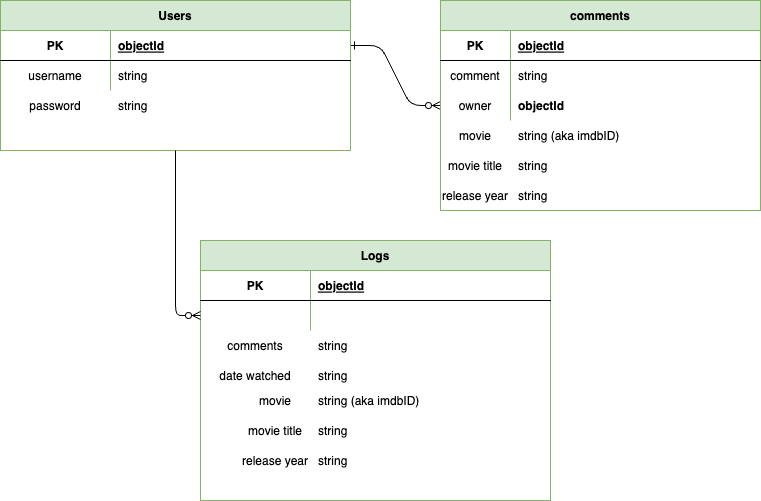

The diagram above was exported from draw.io. Its source (the exported page's mxGraphModel, read from the mxfile embedded in the PNG):
<mxGraphModel dx="967" dy="1323" grid="1" gridSize="10" guides="1" tooltips="1" connect="1" arrows="1" fold="1" page="1" pageScale="1" pageWidth="850" pageHeight="1100" math="0" shadow="0" extFonts="Permanent Marker^https://fonts.googleapis.com/css?family=Permanent+Marker">
  <root>
    <mxCell id="0" />
    <mxCell id="1" parent="0" />
    <mxCell id="C-vyLk0tnHw3VtMMgP7b-1" value="" style="edgeStyle=entityRelationEdgeStyle;endArrow=ERzeroToMany;startArrow=ERone;endFill=1;startFill=0;exitX=1;exitY=0.5;exitDx=0;exitDy=0;" parent="1" source="C-vyLk0tnHw3VtMMgP7b-24" target="C-vyLk0tnHw3VtMMgP7b-13" edge="1">
      <mxGeometry width="100" height="100" relative="1" as="geometry">
        <mxPoint x="70" y="200" as="sourcePoint" />
        <mxPoint x="330" y="435" as="targetPoint" />
      </mxGeometry>
    </mxCell>
    <mxCell id="C-vyLk0tnHw3VtMMgP7b-13" value="comments" style="shape=table;startSize=30;container=1;collapsible=1;childLayout=tableLayout;fixedRows=1;rowLines=0;fontStyle=1;align=center;resizeLast=1;fillColor=#d5e8d4;strokeColor=#82b366;" parent="1" vertex="1">
      <mxGeometry x="460" y="120" width="320" height="210" as="geometry" />
    </mxCell>
    <mxCell id="C-vyLk0tnHw3VtMMgP7b-14" value="" style="shape=partialRectangle;collapsible=0;dropTarget=0;pointerEvents=0;fillColor=none;points=[[0,0.5],[1,0.5]];portConstraint=eastwest;top=0;left=0;right=0;bottom=1;" parent="C-vyLk0tnHw3VtMMgP7b-13" vertex="1">
      <mxGeometry y="30" width="320" height="30" as="geometry" />
    </mxCell>
    <mxCell id="C-vyLk0tnHw3VtMMgP7b-15" value="PK" style="shape=partialRectangle;overflow=hidden;connectable=0;fillColor=none;top=0;left=0;bottom=0;right=0;fontStyle=1;" parent="C-vyLk0tnHw3VtMMgP7b-14" vertex="1">
      <mxGeometry width="70" height="30" as="geometry">
        <mxRectangle width="70" height="30" as="alternateBounds" />
      </mxGeometry>
    </mxCell>
    <mxCell id="C-vyLk0tnHw3VtMMgP7b-16" value="objectId" style="shape=partialRectangle;overflow=hidden;connectable=0;fillColor=none;top=0;left=0;bottom=0;right=0;align=left;spacingLeft=6;fontStyle=5;" parent="C-vyLk0tnHw3VtMMgP7b-14" vertex="1">
      <mxGeometry x="70" width="250" height="30" as="geometry">
        <mxRectangle width="250" height="30" as="alternateBounds" />
      </mxGeometry>
    </mxCell>
    <mxCell id="C-vyLk0tnHw3VtMMgP7b-17" value="" style="shape=partialRectangle;collapsible=0;dropTarget=0;pointerEvents=0;fillColor=none;points=[[0,0.5],[1,0.5]];portConstraint=eastwest;top=0;left=0;right=0;bottom=0;" parent="C-vyLk0tnHw3VtMMgP7b-13" vertex="1">
      <mxGeometry y="60" width="320" height="30" as="geometry" />
    </mxCell>
    <mxCell id="C-vyLk0tnHw3VtMMgP7b-18" value="comment" style="shape=partialRectangle;overflow=hidden;connectable=0;fillColor=none;top=0;left=0;bottom=0;right=0;" parent="C-vyLk0tnHw3VtMMgP7b-17" vertex="1">
      <mxGeometry width="70" height="30" as="geometry">
        <mxRectangle width="70" height="30" as="alternateBounds" />
      </mxGeometry>
    </mxCell>
    <mxCell id="C-vyLk0tnHw3VtMMgP7b-19" value="string" style="shape=partialRectangle;overflow=hidden;connectable=0;fillColor=none;top=0;left=0;bottom=0;right=0;align=left;spacingLeft=6;" parent="C-vyLk0tnHw3VtMMgP7b-17" vertex="1">
      <mxGeometry x="70" width="250" height="30" as="geometry">
        <mxRectangle width="250" height="30" as="alternateBounds" />
      </mxGeometry>
    </mxCell>
    <mxCell id="C-vyLk0tnHw3VtMMgP7b-20" value="" style="shape=partialRectangle;collapsible=0;dropTarget=0;pointerEvents=0;fillColor=none;points=[[0,0.5],[1,0.5]];portConstraint=eastwest;top=0;left=0;right=0;bottom=0;" parent="C-vyLk0tnHw3VtMMgP7b-13" vertex="1">
      <mxGeometry y="90" width="320" height="30" as="geometry" />
    </mxCell>
    <mxCell id="C-vyLk0tnHw3VtMMgP7b-21" value="" style="shape=partialRectangle;overflow=hidden;connectable=0;fillColor=none;top=0;left=0;bottom=0;right=0;" parent="C-vyLk0tnHw3VtMMgP7b-20" vertex="1">
      <mxGeometry width="70" height="30" as="geometry">
        <mxRectangle width="70" height="30" as="alternateBounds" />
      </mxGeometry>
    </mxCell>
    <mxCell id="C-vyLk0tnHw3VtMMgP7b-22" value="" style="shape=partialRectangle;overflow=hidden;connectable=0;fillColor=none;top=0;left=0;bottom=0;right=0;align=left;spacingLeft=6;" parent="C-vyLk0tnHw3VtMMgP7b-20" vertex="1">
      <mxGeometry x="70" width="250" height="30" as="geometry">
        <mxRectangle width="250" height="30" as="alternateBounds" />
      </mxGeometry>
    </mxCell>
    <mxCell id="C-vyLk0tnHw3VtMMgP7b-23" value="Users" style="shape=table;startSize=30;container=1;collapsible=1;childLayout=tableLayout;fixedRows=1;rowLines=0;fontStyle=1;align=center;resizeLast=1;fillColor=#d5e8d4;strokeColor=#82b366;" parent="1" vertex="1">
      <mxGeometry x="20" y="120" width="350" height="150" as="geometry" />
    </mxCell>
    <mxCell id="C-vyLk0tnHw3VtMMgP7b-24" value="" style="shape=partialRectangle;collapsible=0;dropTarget=0;pointerEvents=0;fillColor=none;points=[[0,0.5],[1,0.5]];portConstraint=eastwest;top=0;left=0;right=0;bottom=1;" parent="C-vyLk0tnHw3VtMMgP7b-23" vertex="1">
      <mxGeometry y="30" width="350" height="30" as="geometry" />
    </mxCell>
    <mxCell id="C-vyLk0tnHw3VtMMgP7b-25" value="PK" style="shape=partialRectangle;overflow=hidden;connectable=0;fillColor=none;top=0;left=0;bottom=0;right=0;fontStyle=1;" parent="C-vyLk0tnHw3VtMMgP7b-24" vertex="1">
      <mxGeometry width="110" height="30" as="geometry">
        <mxRectangle width="110" height="30" as="alternateBounds" />
      </mxGeometry>
    </mxCell>
    <mxCell id="C-vyLk0tnHw3VtMMgP7b-26" value="objectId" style="shape=partialRectangle;overflow=hidden;connectable=0;fillColor=none;top=0;left=0;bottom=0;right=0;align=left;spacingLeft=6;fontStyle=5;" parent="C-vyLk0tnHw3VtMMgP7b-24" vertex="1">
      <mxGeometry x="110" width="240" height="30" as="geometry">
        <mxRectangle width="240" height="30" as="alternateBounds" />
      </mxGeometry>
    </mxCell>
    <mxCell id="C-vyLk0tnHw3VtMMgP7b-27" value="" style="shape=partialRectangle;collapsible=0;dropTarget=0;pointerEvents=0;fillColor=none;points=[[0,0.5],[1,0.5]];portConstraint=eastwest;top=0;left=0;right=0;bottom=0;" parent="C-vyLk0tnHw3VtMMgP7b-23" vertex="1">
      <mxGeometry y="60" width="350" height="30" as="geometry" />
    </mxCell>
    <mxCell id="C-vyLk0tnHw3VtMMgP7b-28" value="username" style="shape=partialRectangle;overflow=hidden;connectable=0;fillColor=none;top=0;left=0;bottom=0;right=0;" parent="C-vyLk0tnHw3VtMMgP7b-27" vertex="1">
      <mxGeometry width="110" height="30" as="geometry">
        <mxRectangle width="110" height="30" as="alternateBounds" />
      </mxGeometry>
    </mxCell>
    <mxCell id="C-vyLk0tnHw3VtMMgP7b-29" value="string" style="shape=partialRectangle;overflow=hidden;connectable=0;fillColor=none;top=0;left=0;bottom=0;right=0;align=left;spacingLeft=6;" parent="C-vyLk0tnHw3VtMMgP7b-27" vertex="1">
      <mxGeometry x="110" width="240" height="30" as="geometry">
        <mxRectangle width="240" height="30" as="alternateBounds" />
      </mxGeometry>
    </mxCell>
    <mxCell id="m-QiMLTg-RNz21yjBvKf-1" value="password" style="shape=partialRectangle;overflow=hidden;connectable=0;fillColor=none;top=0;left=0;bottom=0;right=0;perimeterSpacing=1;strokeColor=default;" parent="1" vertex="1">
      <mxGeometry x="20" y="210" width="110" height="30" as="geometry">
        <mxRectangle width="110" height="30" as="alternateBounds" />
      </mxGeometry>
    </mxCell>
    <mxCell id="m-QiMLTg-RNz21yjBvKf-5" value="string" style="shape=partialRectangle;overflow=hidden;connectable=0;fillColor=none;top=0;left=0;bottom=0;right=0;align=left;spacingLeft=6;" parent="1" vertex="1">
      <mxGeometry x="130" y="210" width="240" height="30" as="geometry">
        <mxRectangle width="240" height="30" as="alternateBounds" />
      </mxGeometry>
    </mxCell>
    <mxCell id="m-QiMLTg-RNz21yjBvKf-12" value="Logs" style="shape=table;startSize=30;container=1;collapsible=1;childLayout=tableLayout;fixedRows=1;rowLines=0;fontStyle=1;align=center;resizeLast=1;fillColor=#d5e8d4;strokeColor=#82b366;" parent="1" vertex="1">
      <mxGeometry x="220" y="360" width="350" height="260" as="geometry" />
    </mxCell>
    <mxCell id="m-QiMLTg-RNz21yjBvKf-13" value="" style="shape=partialRectangle;collapsible=0;dropTarget=0;pointerEvents=0;fillColor=none;points=[[0,0.5],[1,0.5]];portConstraint=eastwest;top=0;left=0;right=0;bottom=1;" parent="m-QiMLTg-RNz21yjBvKf-12" vertex="1">
      <mxGeometry y="30" width="350" height="30" as="geometry" />
    </mxCell>
    <mxCell id="m-QiMLTg-RNz21yjBvKf-14" value="PK" style="shape=partialRectangle;overflow=hidden;connectable=0;fillColor=none;top=0;left=0;bottom=0;right=0;fontStyle=1;" parent="m-QiMLTg-RNz21yjBvKf-13" vertex="1">
      <mxGeometry width="110" height="30" as="geometry">
        <mxRectangle width="110" height="30" as="alternateBounds" />
      </mxGeometry>
    </mxCell>
    <mxCell id="m-QiMLTg-RNz21yjBvKf-15" value="objectId" style="shape=partialRectangle;overflow=hidden;connectable=0;fillColor=none;top=0;left=0;bottom=0;right=0;align=left;spacingLeft=6;fontStyle=5;" parent="m-QiMLTg-RNz21yjBvKf-13" vertex="1">
      <mxGeometry x="110" width="240" height="30" as="geometry">
        <mxRectangle width="240" height="30" as="alternateBounds" />
      </mxGeometry>
    </mxCell>
    <mxCell id="m-QiMLTg-RNz21yjBvKf-16" value="" style="shape=partialRectangle;collapsible=0;dropTarget=0;pointerEvents=0;fillColor=none;points=[[0,0.5],[1,0.5]];portConstraint=eastwest;top=0;left=0;right=0;bottom=0;" parent="m-QiMLTg-RNz21yjBvKf-12" vertex="1">
      <mxGeometry y="60" width="350" height="30" as="geometry" />
    </mxCell>
    <mxCell id="m-QiMLTg-RNz21yjBvKf-17" value="" style="shape=partialRectangle;overflow=hidden;connectable=0;fillColor=none;top=0;left=0;bottom=0;right=0;" parent="m-QiMLTg-RNz21yjBvKf-16" vertex="1">
      <mxGeometry width="110" height="30" as="geometry">
        <mxRectangle width="110" height="30" as="alternateBounds" />
      </mxGeometry>
    </mxCell>
    <mxCell id="m-QiMLTg-RNz21yjBvKf-18" value="" style="shape=partialRectangle;overflow=hidden;connectable=0;fillColor=none;top=0;left=0;bottom=0;right=0;align=left;spacingLeft=6;" parent="m-QiMLTg-RNz21yjBvKf-16" vertex="1">
      <mxGeometry x="110" width="240" height="30" as="geometry">
        <mxRectangle width="240" height="30" as="alternateBounds" />
      </mxGeometry>
    </mxCell>
    <mxCell id="m-QiMLTg-RNz21yjBvKf-22" style="edgeStyle=orthogonalEdgeStyle;rounded=1;orthogonalLoop=1;jettySize=auto;html=1;exitX=0;exitY=0.5;exitDx=0;exitDy=0;entryX=0.5;entryY=1;entryDx=0;entryDy=0;startArrow=ERzeroToMany;startFill=0;endArrow=none;endFill=0;" parent="1" source="m-QiMLTg-RNz21yjBvKf-16" target="C-vyLk0tnHw3VtMMgP7b-23" edge="1">
      <mxGeometry relative="1" as="geometry" />
    </mxCell>
    <mxCell id="m-QiMLTg-RNz21yjBvKf-27" value="date watched" style="shape=partialRectangle;overflow=hidden;connectable=0;fillColor=none;top=0;left=0;bottom=0;right=0;" parent="1" vertex="1">
      <mxGeometry x="220" y="480" width="110" height="30" as="geometry">
        <mxRectangle width="110" height="30" as="alternateBounds" />
      </mxGeometry>
    </mxCell>
    <mxCell id="m-QiMLTg-RNz21yjBvKf-28" value="string" style="shape=partialRectangle;overflow=hidden;connectable=0;fillColor=none;top=0;left=0;bottom=0;right=0;align=left;spacingLeft=6;" parent="1" vertex="1">
      <mxGeometry x="330" y="480" width="240" height="30" as="geometry">
        <mxRectangle width="240" height="30" as="alternateBounds" />
      </mxGeometry>
    </mxCell>
    <mxCell id="m-QiMLTg-RNz21yjBvKf-29" value="comments" style="shape=partialRectangle;overflow=hidden;connectable=0;fillColor=none;top=0;left=0;bottom=0;right=0;" parent="1" vertex="1">
      <mxGeometry x="220" y="450" width="110" height="30" as="geometry">
        <mxRectangle width="110" height="30" as="alternateBounds" />
      </mxGeometry>
    </mxCell>
    <mxCell id="m-QiMLTg-RNz21yjBvKf-30" value="string" style="shape=partialRectangle;overflow=hidden;connectable=0;fillColor=none;top=0;left=0;bottom=0;right=0;align=left;spacingLeft=6;" parent="1" vertex="1">
      <mxGeometry x="330" y="450" width="240" height="30" as="geometry">
        <mxRectangle width="240" height="30" as="alternateBounds" />
      </mxGeometry>
    </mxCell>
    <mxCell id="E1yqB3U69AoCqUljga39-1" value="owner" style="shape=partialRectangle;overflow=hidden;connectable=0;fillColor=none;top=0;left=0;bottom=0;right=0;" vertex="1" parent="1">
      <mxGeometry x="460" y="210" width="70" height="30" as="geometry">
        <mxRectangle width="70" height="30" as="alternateBounds" />
      </mxGeometry>
    </mxCell>
    <mxCell id="E1yqB3U69AoCqUljga39-2" value="objectId" style="shape=partialRectangle;overflow=hidden;connectable=0;fillColor=none;top=0;left=0;bottom=0;right=0;align=left;spacingLeft=6;fontStyle=1" vertex="1" parent="1">
      <mxGeometry x="530" y="210" width="250" height="30" as="geometry">
        <mxRectangle width="250" height="30" as="alternateBounds" />
      </mxGeometry>
    </mxCell>
    <mxCell id="E1yqB3U69AoCqUljga39-3" value="movie" style="shape=partialRectangle;overflow=hidden;connectable=0;fillColor=none;top=0;left=0;bottom=0;right=0;" vertex="1" parent="1">
      <mxGeometry x="460" y="240" width="70" height="30" as="geometry">
        <mxRectangle width="70" height="30" as="alternateBounds" />
      </mxGeometry>
    </mxCell>
    <mxCell id="E1yqB3U69AoCqUljga39-4" value="string (aka imdbID)" style="shape=partialRectangle;overflow=hidden;connectable=0;fillColor=none;top=0;left=0;bottom=0;right=0;align=left;spacingLeft=6;" vertex="1" parent="1">
      <mxGeometry x="530" y="240" width="250" height="30" as="geometry">
        <mxRectangle width="250" height="30" as="alternateBounds" />
      </mxGeometry>
    </mxCell>
    <mxCell id="E1yqB3U69AoCqUljga39-5" value="movie title" style="shape=partialRectangle;overflow=hidden;connectable=0;fillColor=none;top=0;left=0;bottom=0;right=0;" vertex="1" parent="1">
      <mxGeometry x="460" y="270" width="70" height="30" as="geometry">
        <mxRectangle width="70" height="30" as="alternateBounds" />
      </mxGeometry>
    </mxCell>
    <mxCell id="E1yqB3U69AoCqUljga39-6" value="string" style="shape=partialRectangle;overflow=hidden;connectable=0;fillColor=none;top=0;left=0;bottom=0;right=0;align=left;spacingLeft=6;" vertex="1" parent="1">
      <mxGeometry x="530" y="270" width="250" height="30" as="geometry">
        <mxRectangle width="250" height="30" as="alternateBounds" />
      </mxGeometry>
    </mxCell>
    <mxCell id="E1yqB3U69AoCqUljga39-7" value="string" style="shape=partialRectangle;overflow=hidden;connectable=0;fillColor=none;top=0;left=0;bottom=0;right=0;align=left;spacingLeft=6;" vertex="1" parent="1">
      <mxGeometry x="530" y="300" width="250" height="30" as="geometry">
        <mxRectangle width="250" height="30" as="alternateBounds" />
      </mxGeometry>
    </mxCell>
    <mxCell id="E1yqB3U69AoCqUljga39-8" value="release year" style="shape=partialRectangle;overflow=hidden;connectable=0;fillColor=none;top=0;left=0;bottom=0;right=0;" vertex="1" parent="1">
      <mxGeometry x="460" y="300" width="70" height="30" as="geometry">
        <mxRectangle width="70" height="30" as="alternateBounds" />
      </mxGeometry>
    </mxCell>
    <mxCell id="E1yqB3U69AoCqUljga39-16" value="movie" style="shape=partialRectangle;overflow=hidden;connectable=0;fillColor=none;top=0;left=0;bottom=0;right=0;" vertex="1" parent="1">
      <mxGeometry x="260" y="505" width="70" height="30" as="geometry">
        <mxRectangle width="70" height="30" as="alternateBounds" />
      </mxGeometry>
    </mxCell>
    <mxCell id="E1yqB3U69AoCqUljga39-17" value="string (aka imdbID)" style="shape=partialRectangle;overflow=hidden;connectable=0;fillColor=none;top=0;left=0;bottom=0;right=0;align=left;spacingLeft=6;" vertex="1" parent="1">
      <mxGeometry x="330" y="505" width="250" height="30" as="geometry">
        <mxRectangle width="250" height="30" as="alternateBounds" />
      </mxGeometry>
    </mxCell>
    <mxCell id="E1yqB3U69AoCqUljga39-18" value="movie title" style="shape=partialRectangle;overflow=hidden;connectable=0;fillColor=none;top=0;left=0;bottom=0;right=0;" vertex="1" parent="1">
      <mxGeometry x="260" y="535" width="70" height="30" as="geometry">
        <mxRectangle width="70" height="30" as="alternateBounds" />
      </mxGeometry>
    </mxCell>
    <mxCell id="E1yqB3U69AoCqUljga39-19" value="string" style="shape=partialRectangle;overflow=hidden;connectable=0;fillColor=none;top=0;left=0;bottom=0;right=0;align=left;spacingLeft=6;" vertex="1" parent="1">
      <mxGeometry x="330" y="535" width="250" height="30" as="geometry">
        <mxRectangle width="250" height="30" as="alternateBounds" />
      </mxGeometry>
    </mxCell>
    <mxCell id="E1yqB3U69AoCqUljga39-20" value="string" style="shape=partialRectangle;overflow=hidden;connectable=0;fillColor=none;top=0;left=0;bottom=0;right=0;align=left;spacingLeft=6;" vertex="1" parent="1">
      <mxGeometry x="330" y="565" width="250" height="30" as="geometry">
        <mxRectangle width="250" height="30" as="alternateBounds" />
      </mxGeometry>
    </mxCell>
    <mxCell id="E1yqB3U69AoCqUljga39-21" value="release year" style="shape=partialRectangle;overflow=hidden;connectable=0;fillColor=none;top=0;left=0;bottom=0;right=0;" vertex="1" parent="1">
      <mxGeometry x="260" y="565" width="70" height="30" as="geometry">
        <mxRectangle width="70" height="30" as="alternateBounds" />
      </mxGeometry>
    </mxCell>
  </root>
</mxGraphModel>